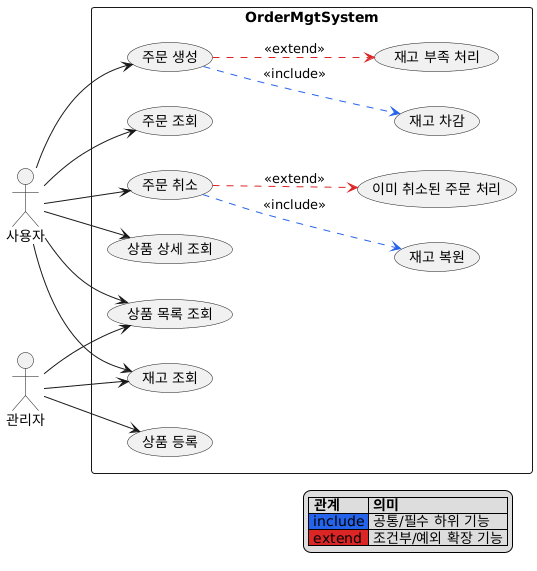

The diagram above was rendered by PlantUML. Its source (embedded in the PNG):
@startuml
left to right direction
skinparam packageStyle rectangle
skinparam shadowing false

actor "사용자" as Customer
actor "관리자" as Admin

rectangle "OrderMgtSystem" {
  usecase "상품 목록 조회" as UC1
  usecase "상품 상세 조회" as UC2
  usecase "재고 조회" as UC3
  usecase "주문 생성" as UC4
  usecase "주문 조회" as UC5
  usecase "주문 취소" as UC6
  usecase "상품 등록" as UC7

  usecase "재고 차감" as I1
  usecase "재고 복원" as I2
  usecase "재고 부족 처리" as E1
  usecase "이미 취소된 주문 처리" as E2
}

Customer --> UC1
Customer --> UC2
Customer --> UC3
Customer --> UC4
Customer --> UC5
Customer --> UC6

Admin --> UC7
Admin --> UC1
Admin --> UC3

UC4 .[#2563EB].> I1 : <<include>>
UC6 .[#2563EB].> I2 : <<include>>

UC4 .[#DC2626].> E1 : <<extend>>
UC6 .[#DC2626].> E2 : <<extend>>

legend right
  |= 관계 |= 의미 |
  |<#2563EB> include | 공통/필수 하위 기능 |
  |<#DC2626> extend | 조건부/예외 확장 기능 |
endlegend
@enduml